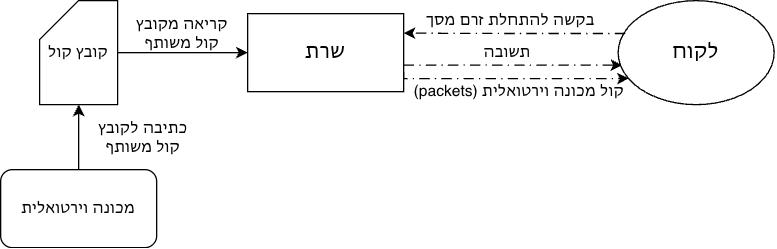

The diagram above was exported from draw.io. Its source (the exported page's mxGraphModel, read from the mxfile embedded in the PNG):
<mxGraphModel dx="369" dy="365" grid="1" gridSize="10" guides="1" tooltips="1" connect="1" arrows="1" fold="1" page="1" pageScale="1" pageWidth="850" pageHeight="1100" math="0" shadow="0">
  <root>
    <mxCell id="0" />
    <mxCell id="1" parent="0" />
    <mxCell id="lPYEHxSAqPcZU2QVYUGy-29" edge="1" parent="1" source="lPYEHxSAqPcZU2QVYUGy-1" style="edgeStyle=orthogonalEdgeStyle;rounded=0;orthogonalLoop=1;jettySize=auto;html=1;entryX=0.027;entryY=0.62;entryDx=0;entryDy=0;dashed=1;dashPattern=8 4 1 4;entryPerimeter=0;" target="lPYEHxSAqPcZU2QVYUGy-2">
      <mxGeometry relative="1" as="geometry">
        <Array as="points">
          <mxPoint x="495" y="220" />
        </Array>
      </mxGeometry>
    </mxCell>
    <mxCell id="lPYEHxSAqPcZU2QVYUGy-1" parent="1" style="rounded=0;whiteSpace=wrap;html=1;" value="&lt;font style=&quot;font-size: 16px;&quot;&gt;שרת&lt;/font&gt;" vertex="1">
      <mxGeometry height="60" width="120" x="300" y="180" as="geometry" />
    </mxCell>
    <mxCell id="lPYEHxSAqPcZU2QVYUGy-2" parent="1" style="ellipse;whiteSpace=wrap;html=1;" value="&lt;font style=&quot;font-size: 16px;&quot;&gt;לקוח&lt;/font&gt;" vertex="1">
      <mxGeometry height="80" width="120" x="585" y="170" as="geometry" />
    </mxCell>
    <mxCell id="lPYEHxSAqPcZU2QVYUGy-16" parent="1" style="text;html=1;whiteSpace=wrap;strokeColor=none;fillColor=none;align=center;verticalAlign=middle;rounded=0;" value="בקשה להתחלת זרם מסך" vertex="1">
      <mxGeometry height="30" width="165" x="420" y="170" as="geometry" />
    </mxCell>
    <mxCell id="lPYEHxSAqPcZU2QVYUGy-27" edge="1" parent="1" source="lPYEHxSAqPcZU2QVYUGy-2" style="edgeStyle=orthogonalEdgeStyle;rounded=0;orthogonalLoop=1;jettySize=auto;html=1;exitX=0.045;exitY=0.316;exitDx=0;exitDy=0;entryX=1;entryY=0.25;entryDx=0;entryDy=0;exitPerimeter=0;dashed=1;dashPattern=8 4 1 4;" target="lPYEHxSAqPcZU2QVYUGy-1">
      <mxGeometry relative="1" as="geometry" />
    </mxCell>
    <mxCell id="lPYEHxSAqPcZU2QVYUGy-28" edge="1" parent="1" source="lPYEHxSAqPcZU2QVYUGy-1" style="edgeStyle=orthogonalEdgeStyle;rounded=0;orthogonalLoop=1;jettySize=auto;html=1;exitX=1;exitY=0.75;exitDx=0;exitDy=0;entryX=0.068;entryY=0.747;entryDx=0;entryDy=0;entryPerimeter=0;dashed=1;dashPattern=8 4 1 4;" target="lPYEHxSAqPcZU2QVYUGy-2">
      <mxGeometry relative="1" as="geometry">
        <Array as="points">
          <mxPoint x="420" y="230" />
          <mxPoint x="574" y="230" />
        </Array>
      </mxGeometry>
    </mxCell>
    <mxCell id="lPYEHxSAqPcZU2QVYUGy-30" parent="1" style="text;html=1;whiteSpace=wrap;strokeColor=none;fillColor=none;align=center;verticalAlign=middle;rounded=0;" value="תשובה" vertex="1">
      <mxGeometry height="30" width="60" x="470" y="195" as="geometry" />
    </mxCell>
    <mxCell id="lPYEHxSAqPcZU2QVYUGy-31" parent="1" style="text;html=1;whiteSpace=wrap;strokeColor=none;fillColor=none;align=center;verticalAlign=middle;rounded=0;" value="&amp;nbsp;(packets) קול מכונה וירטואלית&amp;nbsp;" vertex="1">
      <mxGeometry height="30" width="177.5" x="420" y="225" as="geometry" />
    </mxCell>
    <mxCell id="lPYEHxSAqPcZU2QVYUGy-33" edge="1" parent="1" source="lPYEHxSAqPcZU2QVYUGy-32" style="edgeStyle=orthogonalEdgeStyle;rounded=0;orthogonalLoop=1;jettySize=auto;html=1;entryX=0;entryY=0.5;entryDx=0;entryDy=0;" target="lPYEHxSAqPcZU2QVYUGy-1">
      <mxGeometry relative="1" as="geometry" />
    </mxCell>
    <mxCell id="lPYEHxSAqPcZU2QVYUGy-32" parent="1" style="shape=card;whiteSpace=wrap;html=1;" value="קובץ קול" vertex="1">
      <mxGeometry height="80" width="60" x="140" y="170" as="geometry" />
    </mxCell>
    <mxCell id="lPYEHxSAqPcZU2QVYUGy-34" parent="1" style="text;html=1;whiteSpace=wrap;strokeColor=none;fillColor=none;align=center;verticalAlign=middle;rounded=0;" value="קריאה מקובץ קול משותף" vertex="1">
      <mxGeometry height="30" width="80" x="210" y="180" as="geometry" />
    </mxCell>
    <mxCell id="lPYEHxSAqPcZU2QVYUGy-35" parent="1" style="rounded=1;whiteSpace=wrap;html=1;" value="מכונה וירטואלית" vertex="1">
      <mxGeometry height="60" width="120" x="110" y="300" as="geometry" />
    </mxCell>
    <mxCell id="lPYEHxSAqPcZU2QVYUGy-36" edge="1" parent="1" source="lPYEHxSAqPcZU2QVYUGy-35" style="edgeStyle=orthogonalEdgeStyle;rounded=0;orthogonalLoop=1;jettySize=auto;html=1;entryX=0.5;entryY=1;entryDx=0;entryDy=0;entryPerimeter=0;" target="lPYEHxSAqPcZU2QVYUGy-32">
      <mxGeometry relative="1" as="geometry" />
    </mxCell>
    <mxCell id="lPYEHxSAqPcZU2QVYUGy-37" parent="1" style="text;html=1;whiteSpace=wrap;strokeColor=none;fillColor=none;align=center;verticalAlign=middle;rounded=0;" value="כתיבה לקובץ קול משותף" vertex="1">
      <mxGeometry height="30" width="80" x="180" y="260" as="geometry" />
    </mxCell>
  </root>
</mxGraphModel>